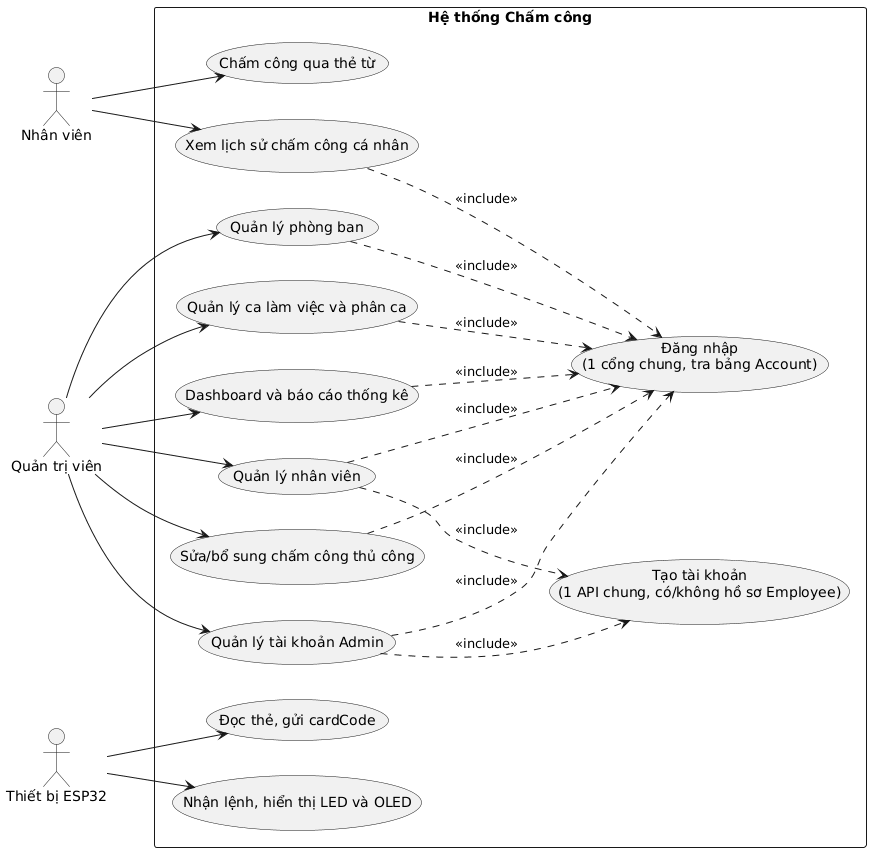

The diagram above was rendered by PlantUML. Its source (embedded in the PNG):
@startuml
left to right direction
skinparam packageStyle rectangle

actor "Nhân viên" as Employee
actor "Quản trị viên" as Admin
actor "Thiết bị ESP32" as ESP32

rectangle "Hệ thống Chấm công" {
  usecase "Chấm công qua thẻ từ" as UC1
  usecase "Xem lịch sử chấm công cá nhân" as UC2
  usecase "Đăng nhập\n(1 cổng chung, tra bảng Account)" as UCLogin
  usecase "Tạo tài khoản\n(1 API chung, có/không hồ sơ Employee)" as UCCreate
  usecase "Quản lý phòng ban" as UC3a
  usecase "Quản lý nhân viên" as UC3b
  usecase "Quản lý ca làm việc và phân ca" as UC4
  usecase "Dashboard và báo cáo thống kê" as UC5
  usecase "Sửa/bổ sung chấm công thủ công" as UC6
  usecase "Quản lý tài khoản Admin" as UC9
  usecase "Đọc thẻ, gửi cardCode" as UC7
  usecase "Nhận lệnh, hiển thị LED và OLED" as UC8
}

Employee --> UC1
Employee --> UC2
Admin --> UC3a
Admin --> UC3b
Admin --> UC4
Admin --> UC5
Admin --> UC6
Admin --> UC9
ESP32 --> UC7
ESP32 --> UC8

UC2 ..> UCLogin : <<include>>
UC3a ..> UCLogin : <<include>>
UC3b ..> UCLogin : <<include>>
UC4 ..> UCLogin : <<include>>
UC5 ..> UCLogin : <<include>>
UC6 ..> UCLogin : <<include>>
UC9 ..> UCLogin : <<include>>

UC3b ..> UCCreate : <<include>>
UC9 ..> UCCreate : <<include>>
@enduml